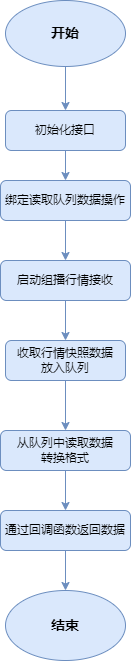

The diagram above was exported from draw.io. Its source (the exported page's mxGraphModel, read from the mxfile embedded in the PNG):
<mxGraphModel dx="1422" dy="1875" grid="1" gridSize="10" guides="1" tooltips="1" connect="1" arrows="1" fold="1" page="1" pageScale="1" pageWidth="827" pageHeight="1169" math="0" shadow="0">
  <root>
    <mxCell id="WIyWlLk6GJQsqaUBKTNV-0" />
    <mxCell id="WIyWlLk6GJQsqaUBKTNV-1" parent="WIyWlLk6GJQsqaUBKTNV-0" />
    <mxCell id="Jx9LzibWLMqfMHZmCJDp-6" value="" style="edgeStyle=orthogonalEdgeStyle;rounded=0;orthogonalLoop=1;jettySize=auto;html=1;fontSize=14;fillColor=#dae8fc;strokeColor=#6c8ebf;" parent="WIyWlLk6GJQsqaUBKTNV-1" source="WIyWlLk6GJQsqaUBKTNV-3" target="Jx9LzibWLMqfMHZmCJDp-5" edge="1">
      <mxGeometry relative="1" as="geometry" />
    </mxCell>
    <mxCell id="WIyWlLk6GJQsqaUBKTNV-3" value="初始化接口" style="rounded=1;whiteSpace=wrap;html=1;fontSize=12;glass=0;strokeWidth=1;shadow=0;fillColor=#dae8fc;strokeColor=#6c8ebf;" parent="WIyWlLk6GJQsqaUBKTNV-1" vertex="1">
      <mxGeometry x="160" y="20" width="120" height="40" as="geometry" />
    </mxCell>
    <mxCell id="Jx9LzibWLMqfMHZmCJDp-2" value="" style="edgeStyle=orthogonalEdgeStyle;rounded=0;orthogonalLoop=1;jettySize=auto;html=1;fillColor=#dae8fc;strokeColor=#6c8ebf;" parent="WIyWlLk6GJQsqaUBKTNV-1" source="Jx9LzibWLMqfMHZmCJDp-0" target="WIyWlLk6GJQsqaUBKTNV-3" edge="1">
      <mxGeometry relative="1" as="geometry" />
    </mxCell>
    <mxCell id="Jx9LzibWLMqfMHZmCJDp-0" value="&lt;font style=&quot;font-size: 14px;&quot;&gt;&lt;b&gt;开始&lt;/b&gt;&lt;/font&gt;" style="ellipse;whiteSpace=wrap;html=1;fillColor=#dae8fc;strokeColor=#6c8ebf;" parent="WIyWlLk6GJQsqaUBKTNV-1" vertex="1">
      <mxGeometry x="160" y="-90" width="120" height="66" as="geometry" />
    </mxCell>
    <mxCell id="Jx9LzibWLMqfMHZmCJDp-7" value="" style="edgeStyle=orthogonalEdgeStyle;rounded=0;orthogonalLoop=1;jettySize=auto;html=1;fontSize=14;fillColor=#dae8fc;strokeColor=#6c8ebf;" parent="WIyWlLk6GJQsqaUBKTNV-1" source="Jx9LzibWLMqfMHZmCJDp-5" edge="1">
      <mxGeometry relative="1" as="geometry">
        <mxPoint x="220" y="170" as="targetPoint" />
      </mxGeometry>
    </mxCell>
    <mxCell id="Jx9LzibWLMqfMHZmCJDp-5" value="绑定读取队列数据操作" style="rounded=1;whiteSpace=wrap;html=1;fontSize=12;glass=0;strokeWidth=1;shadow=0;fillColor=#dae8fc;strokeColor=#6c8ebf;" parent="WIyWlLk6GJQsqaUBKTNV-1" vertex="1">
      <mxGeometry x="155" y="90" width="130" height="40" as="geometry" />
    </mxCell>
    <mxCell id="Q1F6gNGlOrKmmLoAUH8M-34" style="edgeStyle=orthogonalEdgeStyle;rounded=0;orthogonalLoop=1;jettySize=auto;html=1;exitX=0.5;exitY=1;exitDx=0;exitDy=0;fontSize=14;startArrow=none;startFill=0;endArrow=classic;endFill=1;fillColor=#dae8fc;strokeColor=#6c8ebf;" edge="1" parent="WIyWlLk6GJQsqaUBKTNV-1" source="Jx9LzibWLMqfMHZmCJDp-9" target="Q1F6gNGlOrKmmLoAUH8M-3">
      <mxGeometry relative="1" as="geometry" />
    </mxCell>
    <mxCell id="Jx9LzibWLMqfMHZmCJDp-9" value="启动组播行情接收" style="rounded=1;whiteSpace=wrap;html=1;fontSize=12;glass=0;strokeWidth=1;shadow=0;fillColor=#dae8fc;strokeColor=#6c8ebf;" parent="WIyWlLk6GJQsqaUBKTNV-1" vertex="1">
      <mxGeometry x="155" y="170" width="130" height="40" as="geometry" />
    </mxCell>
    <mxCell id="Jx9LzibWLMqfMHZmCJDp-15" value="&lt;b&gt;结束&lt;/b&gt;" style="ellipse;whiteSpace=wrap;html=1;fontSize=14;fillColor=#dae8fc;strokeColor=#6c8ebf;" parent="WIyWlLk6GJQsqaUBKTNV-1" vertex="1">
      <mxGeometry x="160" y="500" width="120" height="70" as="geometry" />
    </mxCell>
    <mxCell id="Q1F6gNGlOrKmmLoAUH8M-6" style="edgeStyle=orthogonalEdgeStyle;rounded=0;orthogonalLoop=1;jettySize=auto;html=1;entryX=0.5;entryY=0;entryDx=0;entryDy=0;fontSize=24;fillColor=#dae8fc;strokeColor=#6c8ebf;" edge="1" parent="WIyWlLk6GJQsqaUBKTNV-1" source="Q1F6gNGlOrKmmLoAUH8M-3" target="Q1F6gNGlOrKmmLoAUH8M-5">
      <mxGeometry relative="1" as="geometry" />
    </mxCell>
    <mxCell id="Q1F6gNGlOrKmmLoAUH8M-3" value="收取行情快照数据&lt;br&gt;放入队列" style="rounded=1;whiteSpace=wrap;html=1;fontSize=12;glass=0;strokeWidth=1;shadow=0;fillColor=#dae8fc;strokeColor=#6c8ebf;" vertex="1" parent="WIyWlLk6GJQsqaUBKTNV-1">
      <mxGeometry x="160" y="250" width="120" height="40" as="geometry" />
    </mxCell>
    <mxCell id="Q1F6gNGlOrKmmLoAUH8M-30" style="edgeStyle=orthogonalEdgeStyle;rounded=0;orthogonalLoop=1;jettySize=auto;html=1;exitX=0.5;exitY=1;exitDx=0;exitDy=0;entryX=0.5;entryY=0;entryDx=0;entryDy=0;fontSize=14;startArrow=none;startFill=0;endArrow=classic;endFill=1;fillColor=#dae8fc;strokeColor=#6c8ebf;" edge="1" parent="WIyWlLk6GJQsqaUBKTNV-1" source="Q1F6gNGlOrKmmLoAUH8M-5" target="Q1F6gNGlOrKmmLoAUH8M-29">
      <mxGeometry relative="1" as="geometry" />
    </mxCell>
    <mxCell id="Q1F6gNGlOrKmmLoAUH8M-5" value="从队列中读取数据&lt;br&gt;转换格式" style="rounded=1;whiteSpace=wrap;html=1;fontSize=12;glass=0;strokeWidth=1;shadow=0;fillColor=#dae8fc;strokeColor=#6c8ebf;" vertex="1" parent="WIyWlLk6GJQsqaUBKTNV-1">
      <mxGeometry x="155" y="340" width="130" height="40" as="geometry" />
    </mxCell>
    <mxCell id="Q1F6gNGlOrKmmLoAUH8M-31" style="edgeStyle=orthogonalEdgeStyle;rounded=0;orthogonalLoop=1;jettySize=auto;html=1;entryX=0.5;entryY=0;entryDx=0;entryDy=0;fontSize=14;startArrow=none;startFill=0;endArrow=classic;endFill=1;fillColor=#dae8fc;strokeColor=#6c8ebf;" edge="1" parent="WIyWlLk6GJQsqaUBKTNV-1" source="Q1F6gNGlOrKmmLoAUH8M-29" target="Jx9LzibWLMqfMHZmCJDp-15">
      <mxGeometry relative="1" as="geometry" />
    </mxCell>
    <mxCell id="Q1F6gNGlOrKmmLoAUH8M-29" value="通过回调函数返回数据" style="rounded=1;whiteSpace=wrap;html=1;fontSize=12;glass=0;strokeWidth=1;shadow=0;fillColor=#dae8fc;strokeColor=#6c8ebf;" vertex="1" parent="WIyWlLk6GJQsqaUBKTNV-1">
      <mxGeometry x="155" y="420" width="130" height="40" as="geometry" />
    </mxCell>
  </root>
</mxGraphModel>